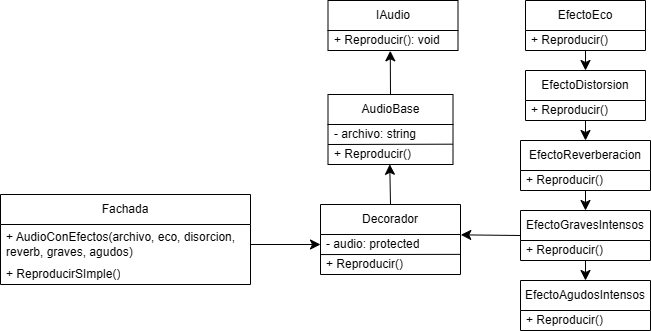

The diagram above was exported from draw.io. Its source (the exported page's mxGraphModel, read from the mxfile embedded in the PNG):
<mxGraphModel dx="688" dy="442" grid="1" gridSize="10" guides="1" tooltips="1" connect="1" arrows="1" fold="1" page="1" pageScale="1" pageWidth="850" pageHeight="1100" math="0" shadow="0">
  <root>
    <mxCell id="0" />
    <mxCell id="1" parent="0" />
    <mxCell id="sMaQ2YcAnbnfKcwGohXu-3" value="Decorador" style="swimlane;fontStyle=0;childLayout=stackLayout;horizontal=1;startSize=30;horizontalStack=0;resizeParent=1;resizeParentMax=0;resizeLast=0;collapsible=1;marginBottom=0;whiteSpace=wrap;html=1;" parent="1" vertex="1">
      <mxGeometry x="400" y="260" width="140" height="70" as="geometry" />
    </mxCell>
    <mxCell id="sMaQ2YcAnbnfKcwGohXu-4" value="- audio: protected" style="text;strokeColor=none;fillColor=none;align=left;verticalAlign=middle;spacingLeft=4;spacingRight=4;overflow=hidden;points=[[0,0.5],[1,0.5]];portConstraint=eastwest;rotatable=0;whiteSpace=wrap;html=1;" parent="sMaQ2YcAnbnfKcwGohXu-3" vertex="1">
      <mxGeometry y="30" width="140" height="20" as="geometry" />
    </mxCell>
    <mxCell id="sw-k1Jq0GCtujPXNGK6b-14" value="" style="endArrow=none;html=1;rounded=0;entryX=1.001;entryY=-0.007;entryDx=0;entryDy=0;entryPerimeter=0;exitX=-0.001;exitY=0.003;exitDx=0;exitDy=0;exitPerimeter=0;" parent="sMaQ2YcAnbnfKcwGohXu-3" source="sMaQ2YcAnbnfKcwGohXu-7" target="sMaQ2YcAnbnfKcwGohXu-7" edge="1">
      <mxGeometry width="50" height="50" relative="1" as="geometry">
        <mxPoint x="-5" y="50" as="sourcePoint" />
        <mxPoint x="145" y="90" as="targetPoint" />
      </mxGeometry>
    </mxCell>
    <mxCell id="sMaQ2YcAnbnfKcwGohXu-7" value="+ Reproducir()" style="text;strokeColor=none;fillColor=none;align=left;verticalAlign=middle;spacingLeft=4;spacingRight=4;overflow=hidden;points=[[0,0.5],[1,0.5]];portConstraint=eastwest;rotatable=0;whiteSpace=wrap;html=1;" parent="sMaQ2YcAnbnfKcwGohXu-3" vertex="1">
      <mxGeometry y="50" width="140" height="20" as="geometry" />
    </mxCell>
    <mxCell id="sMaQ2YcAnbnfKcwGohXu-9" value="AudioBase" style="swimlane;fontStyle=0;childLayout=stackLayout;horizontal=1;startSize=30;horizontalStack=0;resizeParent=1;resizeParentMax=0;resizeLast=0;collapsible=1;marginBottom=0;whiteSpace=wrap;html=1;" parent="1" vertex="1">
      <mxGeometry x="407.5" y="150" width="125" height="70" as="geometry" />
    </mxCell>
    <mxCell id="sMaQ2YcAnbnfKcwGohXu-10" value="- archivo: string" style="text;strokeColor=none;fillColor=none;align=left;verticalAlign=middle;spacingLeft=4;spacingRight=4;overflow=hidden;points=[[0,0.5],[1,0.5]];portConstraint=eastwest;rotatable=0;whiteSpace=wrap;html=1;" parent="sMaQ2YcAnbnfKcwGohXu-9" vertex="1">
      <mxGeometry y="30" width="125" height="20" as="geometry" />
    </mxCell>
    <mxCell id="sw-k1Jq0GCtujPXNGK6b-16" value="" style="endArrow=none;html=1;rounded=0;exitX=0;exitY=0.008;exitDx=0;exitDy=0;exitPerimeter=0;entryX=0.998;entryY=-0.016;entryDx=0;entryDy=0;entryPerimeter=0;" parent="sMaQ2YcAnbnfKcwGohXu-9" target="sMaQ2YcAnbnfKcwGohXu-11" edge="1">
      <mxGeometry width="50" height="50" relative="1" as="geometry">
        <mxPoint y="50" as="sourcePoint" />
        <mxPoint x="170" y="50" as="targetPoint" />
      </mxGeometry>
    </mxCell>
    <mxCell id="sMaQ2YcAnbnfKcwGohXu-11" value="+ Reproducir()" style="text;strokeColor=none;fillColor=none;align=left;verticalAlign=middle;spacingLeft=4;spacingRight=4;overflow=hidden;points=[[0,0.5],[1,0.5]];portConstraint=eastwest;rotatable=0;whiteSpace=wrap;html=1;" parent="sMaQ2YcAnbnfKcwGohXu-9" vertex="1">
      <mxGeometry y="50" width="125" height="20" as="geometry" />
    </mxCell>
    <mxCell id="sMaQ2YcAnbnfKcwGohXu-21" value="IAudio" style="swimlane;fontStyle=0;childLayout=stackLayout;horizontal=1;startSize=30;horizontalStack=0;resizeParent=1;resizeParentMax=0;resizeLast=0;collapsible=1;marginBottom=0;whiteSpace=wrap;html=1;" parent="1" vertex="1">
      <mxGeometry x="407.5" y="56" width="130" height="50" as="geometry" />
    </mxCell>
    <mxCell id="sMaQ2YcAnbnfKcwGohXu-22" value="+ Reproducir(): void" style="text;strokeColor=none;fillColor=none;align=left;verticalAlign=middle;spacingLeft=4;spacingRight=4;overflow=hidden;points=[[0,0.5],[1,0.5]];portConstraint=eastwest;rotatable=0;whiteSpace=wrap;html=1;" parent="sMaQ2YcAnbnfKcwGohXu-21" vertex="1">
      <mxGeometry y="30" width="130" height="20" as="geometry" />
    </mxCell>
    <mxCell id="sw-k1Jq0GCtujPXNGK6b-2" value="Fachada" style="swimlane;fontStyle=0;childLayout=stackLayout;horizontal=1;startSize=30;horizontalStack=0;resizeParent=1;resizeParentMax=0;resizeLast=0;collapsible=1;marginBottom=0;whiteSpace=wrap;html=1;" parent="1" vertex="1">
      <mxGeometry x="80" y="250" width="250" height="90" as="geometry" />
    </mxCell>
    <mxCell id="sw-k1Jq0GCtujPXNGK6b-4" value="+ AudioConEfectos(archivo, eco, disorcion, reverb, graves, agudos)" style="text;strokeColor=none;fillColor=none;align=left;verticalAlign=middle;spacingLeft=4;spacingRight=4;overflow=hidden;points=[[0,0.5],[1,0.5]];portConstraint=eastwest;rotatable=0;whiteSpace=wrap;html=1;" parent="sw-k1Jq0GCtujPXNGK6b-2" vertex="1">
      <mxGeometry y="30" width="250" height="40" as="geometry" />
    </mxCell>
    <mxCell id="sw-k1Jq0GCtujPXNGK6b-5" value="+ ReproducirSImple()" style="text;strokeColor=none;fillColor=none;align=left;verticalAlign=middle;spacingLeft=4;spacingRight=4;overflow=hidden;points=[[0,0.5],[1,0.5]];portConstraint=eastwest;rotatable=0;whiteSpace=wrap;html=1;" parent="sw-k1Jq0GCtujPXNGK6b-2" vertex="1">
      <mxGeometry y="70" width="250" height="20" as="geometry" />
    </mxCell>
    <mxCell id="0i-qe408bcJs1SvDz6zU-16" style="edgeStyle=none;curved=1;rounded=0;orthogonalLoop=1;jettySize=auto;html=1;exitX=0.5;exitY=1;exitDx=0;exitDy=0;entryX=0.5;entryY=0;entryDx=0;entryDy=0;fontSize=12;startSize=8;endSize=8;" edge="1" parent="1" source="0i-qe408bcJs1SvDz6zU-1" target="0i-qe408bcJs1SvDz6zU-4">
      <mxGeometry relative="1" as="geometry" />
    </mxCell>
    <mxCell id="0i-qe408bcJs1SvDz6zU-1" value="EfectoEco" style="swimlane;fontStyle=0;childLayout=stackLayout;horizontal=1;startSize=30;horizontalStack=0;resizeParent=1;resizeParentMax=0;resizeLast=0;collapsible=1;marginBottom=0;whiteSpace=wrap;html=1;" vertex="1" parent="1">
      <mxGeometry x="605" y="56" width="120" height="50" as="geometry" />
    </mxCell>
    <mxCell id="0i-qe408bcJs1SvDz6zU-3" value="+ Reproducir()" style="text;strokeColor=none;fillColor=none;align=left;verticalAlign=middle;spacingLeft=4;spacingRight=4;overflow=hidden;points=[[0,0.5],[1,0.5]];portConstraint=eastwest;rotatable=0;whiteSpace=wrap;html=1;" vertex="1" parent="0i-qe408bcJs1SvDz6zU-1">
      <mxGeometry y="30" width="120" height="20" as="geometry" />
    </mxCell>
    <mxCell id="0i-qe408bcJs1SvDz6zU-17" style="edgeStyle=none;curved=1;rounded=0;orthogonalLoop=1;jettySize=auto;html=1;exitX=0.5;exitY=1;exitDx=0;exitDy=0;entryX=0.5;entryY=0;entryDx=0;entryDy=0;fontSize=12;startSize=8;endSize=8;" edge="1" parent="1" source="0i-qe408bcJs1SvDz6zU-4" target="0i-qe408bcJs1SvDz6zU-6">
      <mxGeometry relative="1" as="geometry" />
    </mxCell>
    <mxCell id="0i-qe408bcJs1SvDz6zU-4" value="EfectoDistorsion" style="swimlane;fontStyle=0;childLayout=stackLayout;horizontal=1;startSize=30;horizontalStack=0;resizeParent=1;resizeParentMax=0;resizeLast=0;collapsible=1;marginBottom=0;whiteSpace=wrap;html=1;" vertex="1" parent="1">
      <mxGeometry x="605" y="126" width="120" height="50" as="geometry" />
    </mxCell>
    <mxCell id="0i-qe408bcJs1SvDz6zU-5" value="+ Reproducir()" style="text;strokeColor=none;fillColor=none;align=left;verticalAlign=middle;spacingLeft=4;spacingRight=4;overflow=hidden;points=[[0,0.5],[1,0.5]];portConstraint=eastwest;rotatable=0;whiteSpace=wrap;html=1;" vertex="1" parent="0i-qe408bcJs1SvDz6zU-4">
      <mxGeometry y="30" width="120" height="20" as="geometry" />
    </mxCell>
    <mxCell id="0i-qe408bcJs1SvDz6zU-19" style="edgeStyle=none;curved=1;rounded=0;orthogonalLoop=1;jettySize=auto;html=1;exitX=0.5;exitY=1;exitDx=0;exitDy=0;entryX=0.5;entryY=0;entryDx=0;entryDy=0;fontSize=12;startSize=8;endSize=8;" edge="1" parent="1" source="0i-qe408bcJs1SvDz6zU-6" target="0i-qe408bcJs1SvDz6zU-8">
      <mxGeometry relative="1" as="geometry" />
    </mxCell>
    <mxCell id="0i-qe408bcJs1SvDz6zU-6" value="EfectoReverberacion" style="swimlane;fontStyle=0;childLayout=stackLayout;horizontal=1;startSize=30;horizontalStack=0;resizeParent=1;resizeParentMax=0;resizeLast=0;collapsible=1;marginBottom=0;whiteSpace=wrap;html=1;" vertex="1" parent="1">
      <mxGeometry x="600" y="196" width="130" height="50" as="geometry" />
    </mxCell>
    <mxCell id="0i-qe408bcJs1SvDz6zU-7" value="+ Reproducir()" style="text;strokeColor=none;fillColor=none;align=left;verticalAlign=middle;spacingLeft=4;spacingRight=4;overflow=hidden;points=[[0,0.5],[1,0.5]];portConstraint=eastwest;rotatable=0;whiteSpace=wrap;html=1;" vertex="1" parent="0i-qe408bcJs1SvDz6zU-6">
      <mxGeometry y="30" width="130" height="20" as="geometry" />
    </mxCell>
    <mxCell id="0i-qe408bcJs1SvDz6zU-20" style="edgeStyle=none;curved=1;rounded=0;orthogonalLoop=1;jettySize=auto;html=1;exitX=0.5;exitY=1;exitDx=0;exitDy=0;entryX=0.5;entryY=0;entryDx=0;entryDy=0;fontSize=12;startSize=8;endSize=8;" edge="1" parent="1" source="0i-qe408bcJs1SvDz6zU-8" target="0i-qe408bcJs1SvDz6zU-11">
      <mxGeometry relative="1" as="geometry" />
    </mxCell>
    <mxCell id="0i-qe408bcJs1SvDz6zU-8" value="EfectoGravesIntensos" style="swimlane;fontStyle=0;childLayout=stackLayout;horizontal=1;startSize=30;horizontalStack=0;resizeParent=1;resizeParentMax=0;resizeLast=0;collapsible=1;marginBottom=0;whiteSpace=wrap;html=1;" vertex="1" parent="1">
      <mxGeometry x="600" y="266" width="130" height="50" as="geometry" />
    </mxCell>
    <mxCell id="0i-qe408bcJs1SvDz6zU-9" value="+ Reproducir()" style="text;strokeColor=none;fillColor=none;align=left;verticalAlign=middle;spacingLeft=4;spacingRight=4;overflow=hidden;points=[[0,0.5],[1,0.5]];portConstraint=eastwest;rotatable=0;whiteSpace=wrap;html=1;" vertex="1" parent="0i-qe408bcJs1SvDz6zU-8">
      <mxGeometry y="30" width="130" height="20" as="geometry" />
    </mxCell>
    <mxCell id="0i-qe408bcJs1SvDz6zU-11" value="EfectoAgudosIntensos" style="swimlane;fontStyle=0;childLayout=stackLayout;horizontal=1;startSize=30;horizontalStack=0;resizeParent=1;resizeParentMax=0;resizeLast=0;collapsible=1;marginBottom=0;whiteSpace=wrap;html=1;" vertex="1" parent="1">
      <mxGeometry x="600" y="336" width="130" height="50" as="geometry" />
    </mxCell>
    <mxCell id="0i-qe408bcJs1SvDz6zU-12" value="+ Reproducir()" style="text;strokeColor=none;fillColor=none;align=left;verticalAlign=middle;spacingLeft=4;spacingRight=4;overflow=hidden;points=[[0,0.5],[1,0.5]];portConstraint=eastwest;rotatable=0;whiteSpace=wrap;html=1;" vertex="1" parent="0i-qe408bcJs1SvDz6zU-11">
      <mxGeometry y="30" width="130" height="20" as="geometry" />
    </mxCell>
    <mxCell id="0i-qe408bcJs1SvDz6zU-13" style="edgeStyle=none;curved=1;rounded=0;orthogonalLoop=1;jettySize=auto;html=1;exitX=0.5;exitY=0;exitDx=0;exitDy=0;fontSize=12;startSize=8;endSize=8;entryX=0.494;entryY=0.99;entryDx=0;entryDy=0;entryPerimeter=0;" edge="1" parent="1" target="sMaQ2YcAnbnfKcwGohXu-11">
      <mxGeometry relative="1" as="geometry">
        <mxPoint x="470" y="260" as="sourcePoint" />
        <mxPoint x="468.625" y="220.01999999999998" as="targetPoint" />
      </mxGeometry>
    </mxCell>
    <mxCell id="0i-qe408bcJs1SvDz6zU-14" style="edgeStyle=none;curved=1;rounded=0;orthogonalLoop=1;jettySize=auto;html=1;exitX=0.5;exitY=0;exitDx=0;exitDy=0;entryX=0.479;entryY=1.015;entryDx=0;entryDy=0;entryPerimeter=0;fontSize=12;startSize=8;endSize=8;" edge="1" parent="1" source="sMaQ2YcAnbnfKcwGohXu-9" target="sMaQ2YcAnbnfKcwGohXu-22">
      <mxGeometry relative="1" as="geometry" />
    </mxCell>
    <mxCell id="0i-qe408bcJs1SvDz6zU-15" style="edgeStyle=none;curved=1;rounded=0;orthogonalLoop=1;jettySize=auto;html=1;exitX=1;exitY=0.5;exitDx=0;exitDy=0;entryX=0;entryY=0.5;entryDx=0;entryDy=0;fontSize=12;startSize=8;endSize=8;" edge="1" parent="1" source="sw-k1Jq0GCtujPXNGK6b-4" target="sMaQ2YcAnbnfKcwGohXu-4">
      <mxGeometry relative="1" as="geometry" />
    </mxCell>
    <mxCell id="0i-qe408bcJs1SvDz6zU-21" style="edgeStyle=none;curved=1;rounded=0;orthogonalLoop=1;jettySize=auto;html=1;exitX=0;exitY=0.5;exitDx=0;exitDy=0;entryX=1.002;entryY=0.017;entryDx=0;entryDy=0;entryPerimeter=0;fontSize=12;startSize=8;endSize=8;" edge="1" parent="1" source="0i-qe408bcJs1SvDz6zU-8" target="sMaQ2YcAnbnfKcwGohXu-4">
      <mxGeometry relative="1" as="geometry" />
    </mxCell>
  </root>
</mxGraphModel>